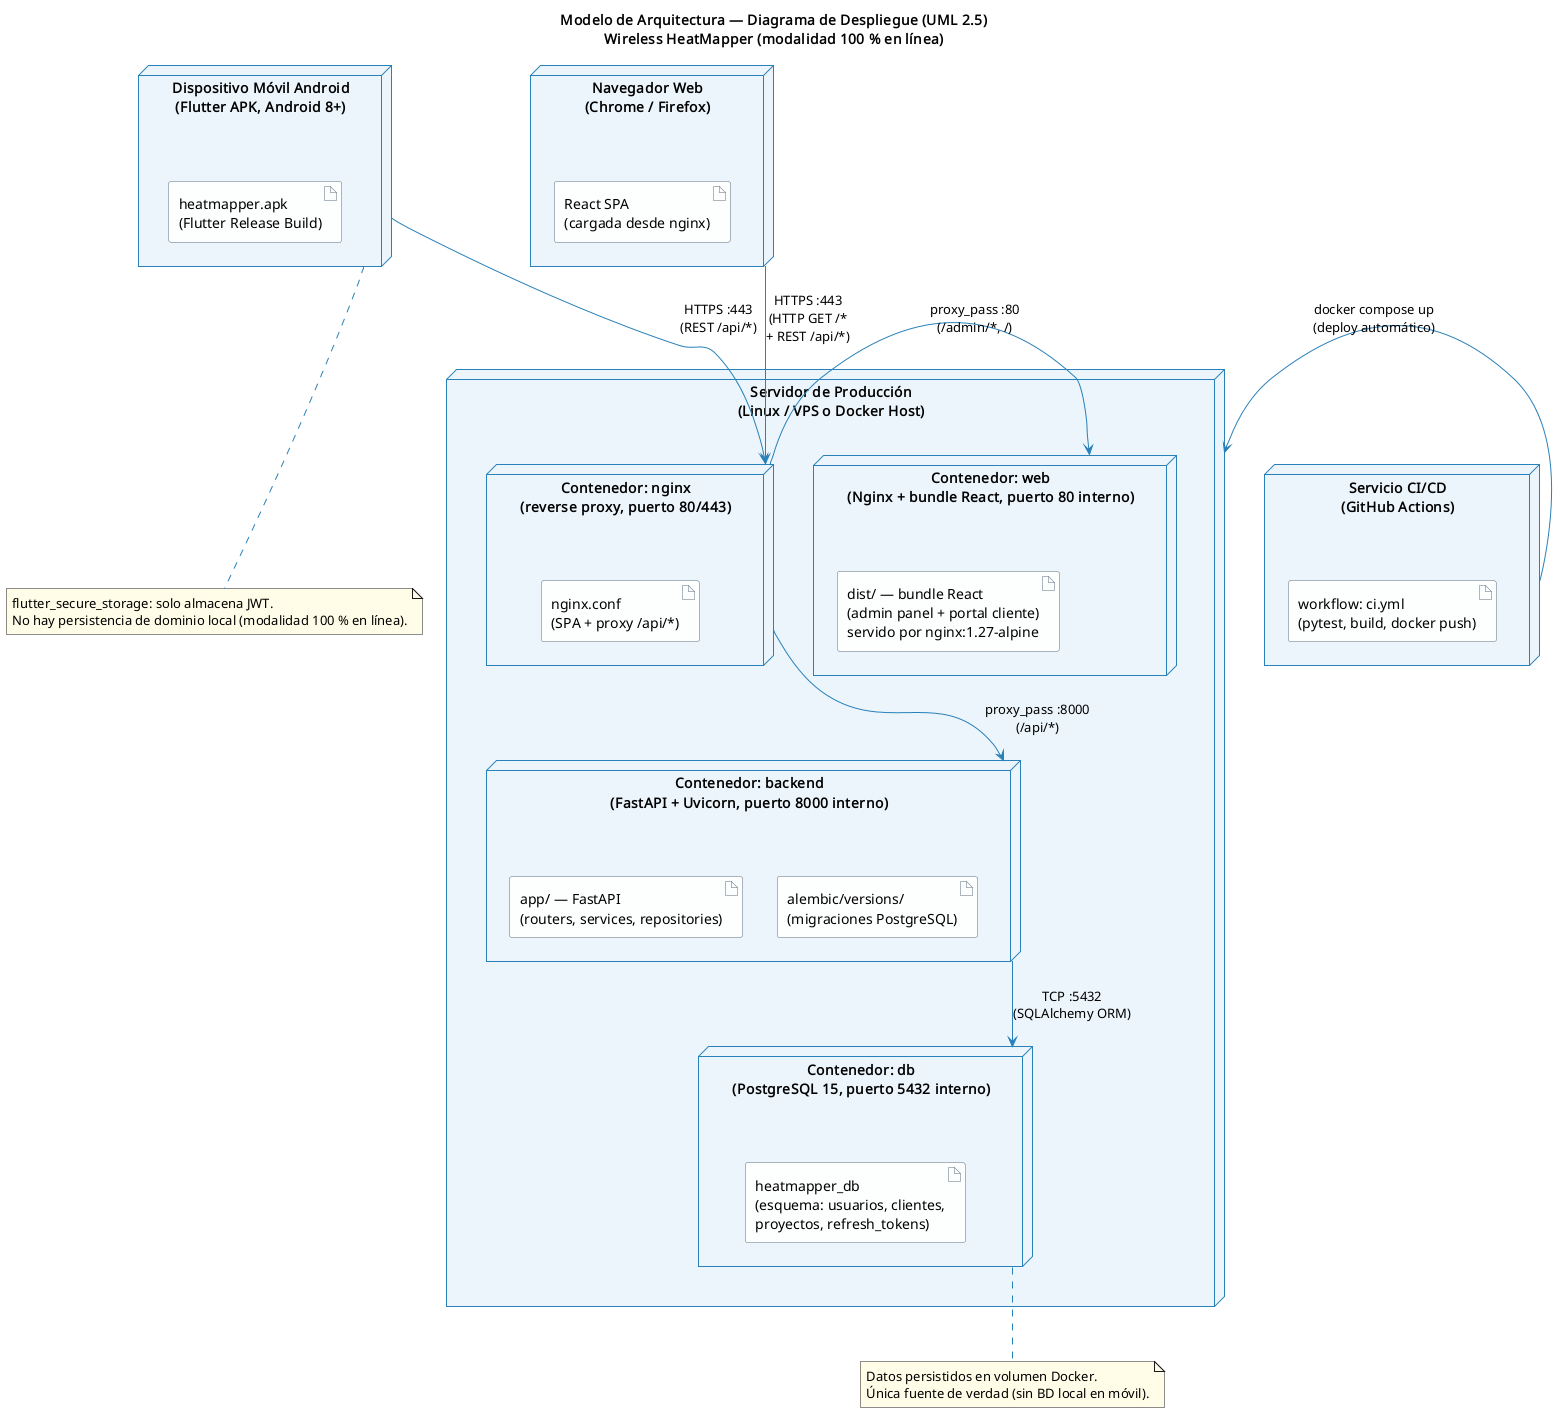

The diagram above was rendered by PlantUML. Its source (embedded in the PNG):
@startuml
title Modelo de Arquitectura — Diagrama de Despliegue (UML 2.5)\nWireless HeatMapper (modalidad 100 % en línea)
skinparam nodeBackgroundColor #EBF5FB
skinparam nodeBorderColor #2980B9
skinparam artifactBackgroundColor #FDFEFE
skinparam artifactBorderColor #5D6D7E
skinparam componentBackgroundColor #FDFEFE
skinparam componentBorderColor #5D6D7E
skinparam arrowColor #2980B9
skinparam noteBackgroundColor #FFFDE7

node "Servidor de Producción\n(Linux / VPS o Docker Host)" as HOST {

  node "Contenedor: nginx\n(reverse proxy, puerto 80/443)" as CTR_NGINX {
    artifact "nginx.conf\n(SPA + proxy /api/*)" as CONF_NGINX
  }

  node "Contenedor: web\n(Nginx + bundle React, puerto 80 interno)" as CTR_WEB {
    artifact "dist/ — bundle React\n(admin panel + portal cliente)\nservido por nginx:1.27-alpine" as ART_WEB
  }

  node "Contenedor: backend\n(FastAPI + Uvicorn, puerto 8000 interno)" as CTR_BACKEND {
    artifact "app/ — FastAPI\n(routers, services, repositories)" as ART_BACKEND
    artifact "alembic/versions/\n(migraciones PostgreSQL)" as ART_MIGR
  }

  node "Contenedor: db\n(PostgreSQL 15, puerto 5432 interno)" as CTR_DB {
    artifact "heatmapper_db\n(esquema: usuarios, clientes,\nproyectos, refresh_tokens)" as ART_DB
  }
}

node "Dispositivo Móvil Android\n(Flutter APK, Android 8+)" as MOBILE {
  artifact "heatmapper.apk\n(Flutter Release Build)" as ART_APK
}

node "Navegador Web\n(Chrome / Firefox)" as BROWSER {
  artifact "React SPA\n(cargada desde nginx)" as ART_SPA
}

node "Servicio CI/CD\n(GitHub Actions)" as CI {
  artifact "workflow: ci.yml\n(pytest, build, docker push)" as ART_CI
}

MOBILE -down-> CTR_NGINX : HTTPS :443\n(REST /api/*)
BROWSER -down-> CTR_NGINX : HTTPS :443\n(HTTP GET /*\n+ REST /api/*)
CTR_NGINX -right-> CTR_WEB : proxy_pass :80\n(/admin/*, /)
CTR_NGINX -down-> CTR_BACKEND : proxy_pass :8000\n(/api/*)
CTR_BACKEND -down-> CTR_DB : TCP :5432\n(SQLAlchemy ORM)
CI -right-> HOST : docker compose up\n(deploy automático)

note bottom of CTR_DB
  Datos persistidos en volumen Docker.
  Única fuente de verdad (sin BD local en móvil).
end note

note bottom of MOBILE
  flutter_secure_storage: solo almacena JWT.
  No hay persistencia de dominio local (modalidad 100 % en línea).
end note
@enduml